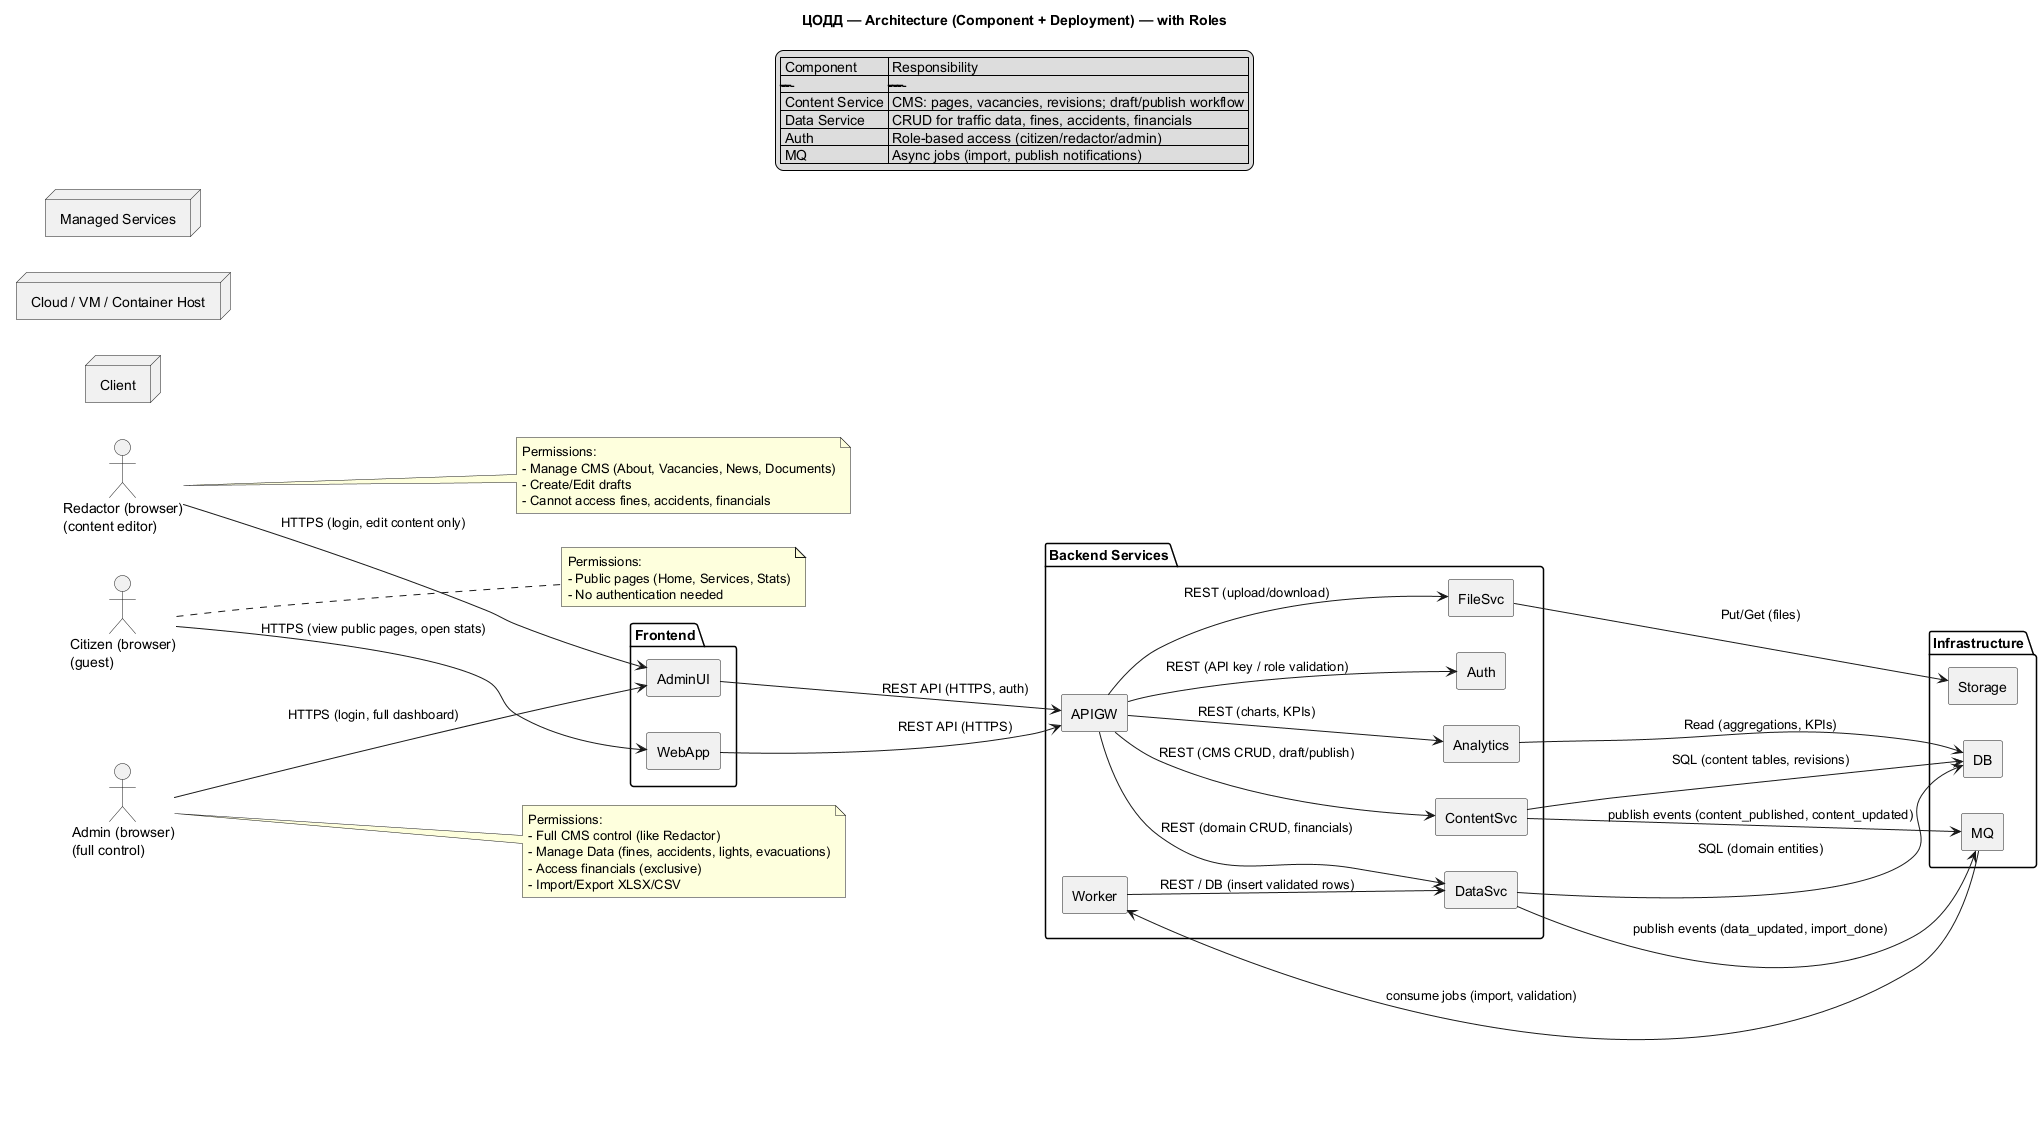

The diagram above was rendered by PlantUML. Its source (embedded in the PNG):
@startuml Architecture
' Architecture: Component + Deployment (includes Redactor / Content Service)
title ЦОДД — Architecture (Component + Deployment) — with Roles

skinparam componentStyle rectangle
skinparam shadowing false
left to right direction

' -----------------
' Components (logical)
' -----------------
package "Frontend" {
  [Public Web App\n(React + Tailwind)] as WebApp
  [Admin Dashboard\n(React + Tailwind)] as AdminUI
}

package "Backend Services" {
  [API Gateway\n(FastAPI)] as APIGW
  [Auth Service\n(API keys, Roles)] as Auth
  [Content Service\n(CMS: pages, vacancies, versions)] as ContentSvc
  [Data Service\n(CRUD: fines, evacuations, lights, accidents, financials)] as DataSvc
  [Analytics Service\n(aggregations, caching)] as Analytics
  [File Service\n(uploads: CSV/XLSX, media WebP)] as FileSvc
  [Worker / ETL\n(parsing, validation, async jobs)] as Worker
}

package "Infrastructure" {
  [PostgreSQL DB] as DB
  [Object Storage\n(S3 or local)] as Storage
  [Message Broker\n(RabbitMQ / Redis Streams)] as MQ
}

' -----------------
' External actors
' -----------------
actor "Citizen (browser)\n(guest)" as Citizen
actor "Redactor (browser)\n(content editor)" as Redactor
actor "Admin (browser)\n(full control)" as Admin

' -----------------
' Communications (logical)
' -----------------
Citizen --> WebApp : HTTPS (view public pages, open stats)
Redactor --> AdminUI : HTTPS (login, edit content only)
Admin --> AdminUI : HTTPS (login, full dashboard)

WebApp --> APIGW : REST API (HTTPS)
AdminUI --> APIGW : REST API (HTTPS, auth)

APIGW --> Auth : REST (API key / role validation)
APIGW --> ContentSvc : REST (CMS CRUD, draft/publish)
APIGW --> DataSvc : REST (domain CRUD, financials)
APIGW --> Analytics : REST (charts, KPIs)
APIGW --> FileSvc : REST (upload/download)

ContentSvc --> DB : SQL (content tables, revisions)
DataSvc --> DB : SQL (domain entities)
Analytics --> DB : Read (aggregations, KPIs)
FileSvc --> Storage : Put/Get (files)

ContentSvc -> MQ : publish events (content_published, content_updated)
DataSvc -> MQ : publish events (data_updated, import_done)
Worker <-- MQ : consume jobs (import, validation)
Worker --> DataSvc : REST / DB (insert validated rows)

' -----------------
' Deployment nodes
' -----------------
node "Client" {
  component WebApp
  component AdminUI
}

node "Cloud / VM / Container Host" {
  component APIGW
  component Auth
  component ContentSvc
  component DataSvc
  component Analytics
  component FileSvc
  component Worker
}

node "Managed Services" {
  component DB
  component Storage
  component MQ
}

' -----------------
' Notes
' -----------------
note right of Redactor
  Permissions:
  - Manage CMS (About, Vacancies, News, Documents)
  - Create/Edit drafts
  - Cannot access fines, accidents, financials
end note

note right of Admin
  Permissions:
  - Full CMS control (like Redactor)
  - Manage Data (fines, accidents, lights, evacuations)
  - Access financials (exclusive)
  - Import/Export XLSX/CSV
end note

note right of Citizen
  Permissions:
  - Public pages (Home, Services, Stats)
  - No authentication needed
end note

' Legend
legend top
  | Component | Responsibility |
  |-----------|----------------|
  | Content Service | CMS: pages, vacancies, revisions; draft/publish workflow |
  | Data Service | CRUD for traffic data, fines, accidents, financials |
  | Auth | Role-based access (citizen/redactor/admin) |
  | MQ | Async jobs (import, publish notifications) |
endlegend

@enduml